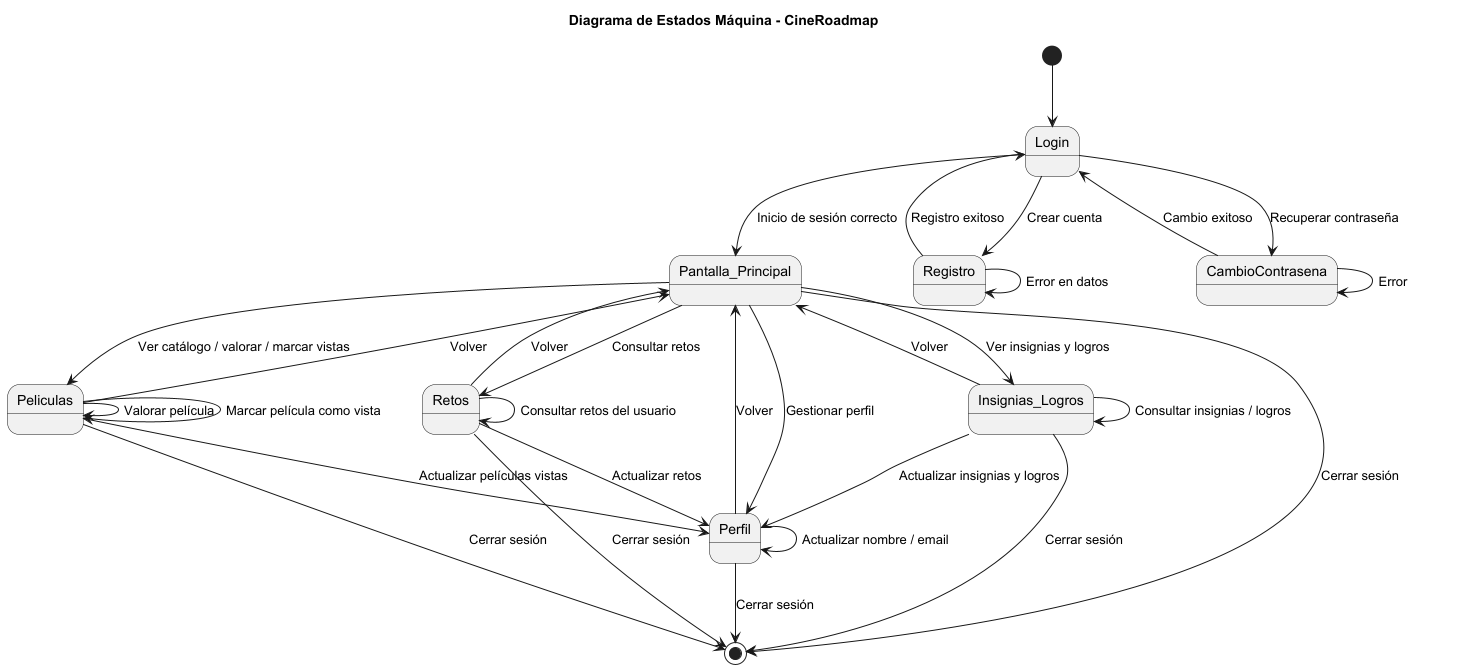

The diagram above was rendered by PlantUML. Its source (embedded in the PNG):
@startuml 
title Diagrama de Estados Máquina - CineRoadmap 
[*] --> Login 

Login --> Pantalla_Principal : Inicio de sesión correcto 
Login --> Registro : Crear cuenta 
Login --> CambioContrasena : Recuperar contraseña 

Registro --> Login : Registro exitoso 
Registro --> Registro : Error en datos 

CambioContrasena --> Login : Cambio exitoso 
CambioContrasena --> CambioContrasena : Error 

Pantalla_Principal --> Perfil : Gestionar perfil 
Pantalla_Principal --> Peliculas : Ver catálogo / valorar / marcar vistas 
Pantalla_Principal --> Retos : Consultar retos 
Pantalla_Principal --> Insignias_Logros : Ver insignias y logros 
Pantalla_Principal --> [*] : Cerrar sesión 

Peliculas --> Pantalla_Principal : Volver 
Peliculas --> Peliculas : Valorar película 
Peliculas --> Peliculas : Marcar película como vista
Peliculas --> [*] : Cerrar sesión 
 
Perfil --> Pantalla_Principal : Volver 
Perfil --> Perfil : Actualizar nombre / email 
Peliculas --> Perfil : Actualizar películas vistas
Perfil -->  [*] : Cerrar sesión

Insignias_Logros --> Pantalla_Principal : Volver 
Insignias_Logros --> Perfil : Actualizar insignias y logros 
Insignias_Logros --> Insignias_Logros : Consultar insignias / logros 
Insignias_Logros -->  [*] : Cerrar sesión

Retos --> Pantalla_Principal : Volver 
Retos --> Perfil : Actualizar retos 
Retos --> Retos : Consultar retos del usuario 
Retos -->  [*] : Cerrar sesión
@enduml